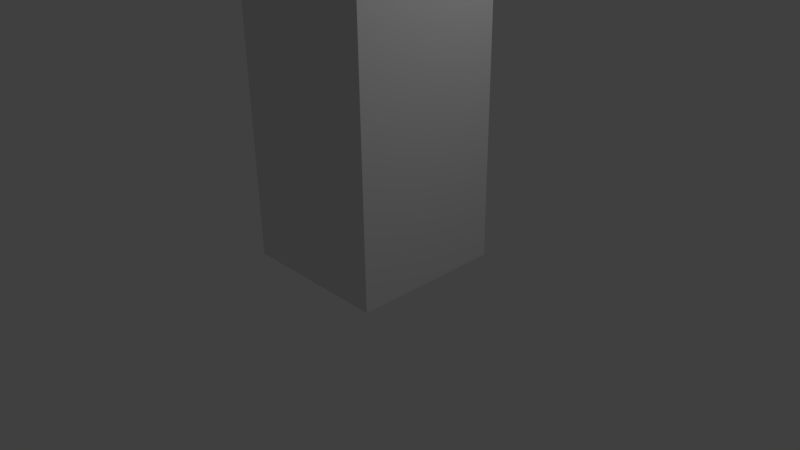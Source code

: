 # Source: pillar.blend  (saved by Blender 2.77.0; exported with 4.5.12 LTS)
import bpy
from mathutils import Matrix  # noqa: F401  (used for matrix-valued properties, if any)

bpy.ops.wm.read_factory_settings(use_empty=True)
scene = bpy.context.scene
scene.name = 'Scene'

# ---- collections
col_collection_1 = bpy.data.collections.new('Collection 1'); scene.collection.children.link(col_collection_1)

# ---- materials (node trees are filled in below, after node groups)
mat_material = bpy.data.materials.new('Material')
mat_material.alpha_threshold = 0.0
mat_material.use_transparent_shadow = False
mat_material.roughness = 0.5
mat_material.line_color = (0.0, 0.0, 0.0, 1.0)

# ---- material node trees

# ---- world
world_world = bpy.data.worlds.new('World'); scene.world = world_world
world_world.color = (0.05088, 0.05088, 0.05088)
world_world.use_sun_shadow = False
world_world.sun_shadow_jitter_overblur = 0.0
world_world.cycles.sampling_method = 'MANUAL'

# ---- cameras
cam_camera = bpy.data.cameras.new('Camera')
cam_camera.clip_end = 100.0
cam_camera.lens = 35.0
cam_camera.sensor_width = 32.0
cam_camera.sensor_height = 18.0
cam_camera.ortho_scale = 7.314
cam_camera.dof.focus_distance = 0.0
cam_camera.dof.aperture_fstop = 128.0

# ---- lights
light_lamp = bpy.data.lights.new('Lamp', 'POINT')
light_lamp.transmission_factor = 0.0
light_lamp.cutoff_distance = 30.0
light_lamp.energy = 100.0
light_lamp.shadow_buffer_clip_start = 1.001
light_lamp.shadow_soft_size = 0.1
light_lamp.shadow_maximum_resolution = 0.006
light_lamp.use_absolute_resolution = True

# ---- meshes
me_cube = bpy.data.meshes.new('Cube')
me_cube.from_pydata([(1.0, 1.0, 0.0), (1.0, -1.0, 0.0), (-1.0, -1.0, 0.0), (-1.0, 1.0, 0.0), (1.0, 1.0, 12.0), (1.0, -1.0, 12.0), (-1.0, -1.0, 12.0), (-1.0, 1.0, 12.0)], [], [(0, 1, 2, 3), (4, 7, 6, 5), (0, 4, 5, 1), (1, 5, 6, 2), (2, 6, 7, 3), (4, 0, 3, 7)])
_uv = me_cube.uv_layers.new(name='UVMap')
_uv.uv.foreach_set('vector', [0.5, 0.5, 0.5, -1.5, -1.5, -1.5, -1.5, 0.5, 0.5, 0.5, -1.5, 0.5, -1.5, -1.5, 0.5, -1.5, 0.5, 0.5, 0.5, 5.0, -1.5, 5.0, -1.5, 0.5, 0.5, 0.5, 0.5, 5.0, -1.5, 5.0, -1.5, 0.5, 0.5, 0.5, 0.5, 5.0, 2.5, 5.0, 2.5, 0.5, 0.5, 0.0, 0.5, -4.5, -1.5, -4.5, -1.5, 0.0])
me_cube.materials.append(mat_material)
me_cube.use_remesh_preserve_volume = False
me_cube.use_remesh_preserve_attributes = False
me_cube.use_mirror_vertex_groups = False
me_cube.update()

# ---- objects
ob_cube = bpy.data.objects.new('Cube', me_cube)
ob_lamp = bpy.data.objects.new('Lamp', light_lamp)
ob_camera = bpy.data.objects.new('Camera', cam_camera)

# ---- transforms, parenting, visibility, modifiers, constraints
ob_cube.location = (0.0, 0.0, 0.0)
ob_cube.lock_rotations_4d = False
ob_cube.empty_display_type = 'ARROWS'
ob_cube.lineart.crease_threshold = 0.0
ob_lamp.location = (4.076, 1.005, 5.904)
ob_lamp.rotation_euler = (0.6503, 0.05522, 1.866)
ob_lamp.lock_rotations_4d = False
ob_lamp.empty_display_type = 'ARROWS'
ob_lamp.color = (0.0, 0.0, 0.0, 0.0)
ob_lamp.lineart.crease_threshold = 0.0
ob_camera.location = (7.481, -6.508, 5.344)
ob_camera.rotation_euler = (1.109, 0.01082, 0.8149)
ob_camera.lock_rotations_4d = False
ob_camera.empty_display_type = 'ARROWS'
ob_camera.color = (0.0, 0.0, 0.0, 0.0)
ob_camera.display_type = 'WIRE'
ob_camera.lineart.crease_threshold = 0.0

# ---- collection membership
col_collection_1.objects.link(ob_cube)
col_collection_1.objects.link(ob_lamp)
col_collection_1.objects.link(ob_camera)

# ---- scene / render settings (as saved in the file)
scene.camera = ob_camera
scene.frame_start = 1; scene.frame_end = 250; scene.frame_set(1)
scene.render.engine = 'BLENDER_EEVEE_NEXT'
scene.render.resolution_percentage = 50
scene.render.dither_intensity = 0.0
scene.cycles.use_denoising = False
scene.cycles.samples = 128
scene.cycles.sampling_pattern = 'TABULATED_SOBOL'
scene.cycles.light_sampling_threshold = 0.0
scene.cycles.use_adaptive_sampling = False
scene.cycles.use_light_tree = False
scene.cycles.blur_glossy = 0.0
scene.cycles.sample_clamp_indirect = 0.0
scene.view_settings.view_transform = 'Standard'
bpy.context.view_layer.update()
